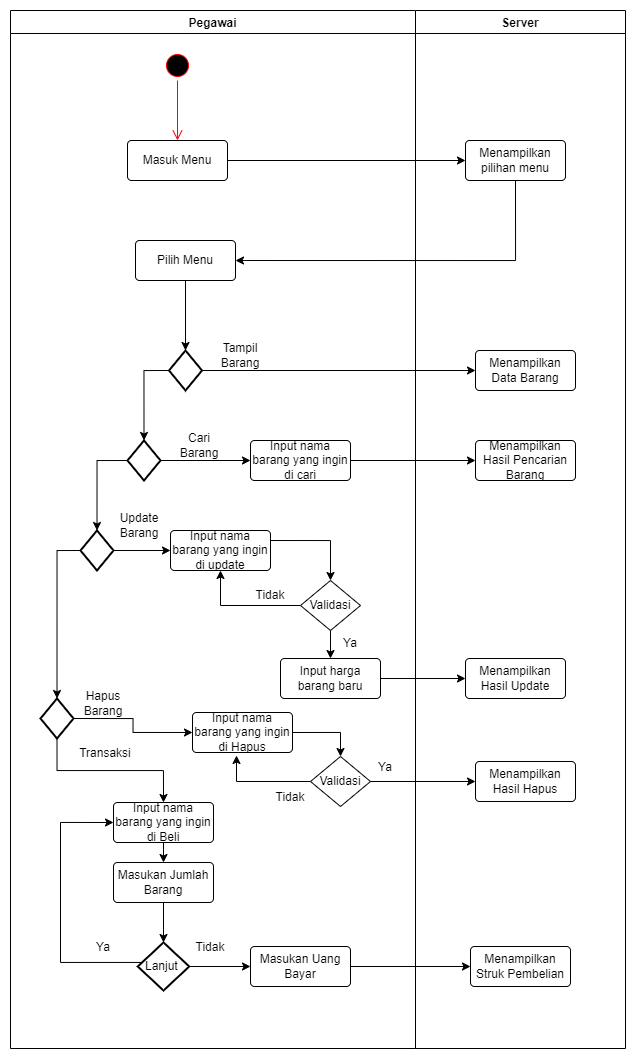

The diagram above was exported from draw.io. Its source (the exported page's mxGraphModel, read from the mxfile embedded in the PNG):
<mxGraphModel dx="914" dy="507" grid="1" gridSize="10" guides="1" tooltips="1" connect="1" arrows="1" fold="1" page="1" pageScale="1" pageWidth="850" pageHeight="1100" math="0" shadow="0">
  <root>
    <mxCell id="0" />
    <mxCell id="1" parent="0" />
    <mxCell id="brHn_0UggrezOGqMoasW-1" value="Pegawai" style="swimlane;" vertex="1" parent="1">
      <mxGeometry x="20" y="48" width="405" height="1038" as="geometry" />
    </mxCell>
    <mxCell id="brHn_0UggrezOGqMoasW-4" value="" style="ellipse;html=1;shape=startState;fillColor=#000000;strokeColor=#ff0000;" vertex="1" parent="brHn_0UggrezOGqMoasW-1">
      <mxGeometry x="152" y="40" width="30" height="30" as="geometry" />
    </mxCell>
    <mxCell id="brHn_0UggrezOGqMoasW-5" value="" style="edgeStyle=orthogonalEdgeStyle;html=1;verticalAlign=bottom;endArrow=open;endSize=8;strokeColor=#ff0000;rounded=0;" edge="1" source="brHn_0UggrezOGqMoasW-4" parent="brHn_0UggrezOGqMoasW-1">
      <mxGeometry relative="1" as="geometry">
        <mxPoint x="167" y="130" as="targetPoint" />
      </mxGeometry>
    </mxCell>
    <mxCell id="brHn_0UggrezOGqMoasW-6" value="Masuk Menu&lt;span style=&quot;color: rgba(0, 0, 0, 0); font-family: monospace; font-size: 0px; text-align: start;&quot;&gt;%3CmxGraphModel%3E%3Croot%3E%3CmxCell%20id%3D%220%22%2F%3E%3CmxCell%20id%3D%221%22%20parent%3D%220%22%2F%3E%3CmxCell%20id%3D%222%22%20value%3D%22%22%20style%3D%22endArrow%3Dnone%3Bhtml%3D1%3Brounded%3D0%3BexitX%3D1%3BexitY%3D0.3333333333333333%3BexitDx%3D0%3BexitDy%3D0%3BexitPerimeter%3D0%3BentryX%3D0%3BentryY%3D0.5%3BentryDx%3D0%3BentryDy%3D0%3B%22%20edge%3D%221%22%20parent%3D%221%22%3E%3CmxGeometry%20width%3D%2250%22%20height%3D%2250%22%20relative%3D%221%22%20as%3D%22geometry%22%3E%3CmxPoint%20x%3D%22110%22%20y%3D%22490%22%20as%3D%22sourcePoint%22%2F%3E%3CmxPoint%20x%3D%22240%22%20y%3D%22395%22%20as%3D%22targetPoint%22%2F%3E%3C%2FmxGeometry%3E%3C%2FmxCell%3E%3C%2Froot%3E%3C%2FmxGraphModel%3E&lt;/span&gt;" style="rounded=1;arcSize=10;whiteSpace=wrap;html=1;align=center;" vertex="1" parent="brHn_0UggrezOGqMoasW-1">
      <mxGeometry x="117" y="130" width="100" height="40" as="geometry" />
    </mxCell>
    <mxCell id="brHn_0UggrezOGqMoasW-59" style="edgeStyle=orthogonalEdgeStyle;rounded=0;orthogonalLoop=1;jettySize=auto;html=1;exitX=0.5;exitY=1;exitDx=0;exitDy=0;" edge="1" parent="brHn_0UggrezOGqMoasW-1" source="brHn_0UggrezOGqMoasW-8" target="brHn_0UggrezOGqMoasW-12">
      <mxGeometry relative="1" as="geometry" />
    </mxCell>
    <mxCell id="brHn_0UggrezOGqMoasW-8" value="Pilih Menu" style="rounded=1;arcSize=10;whiteSpace=wrap;html=1;align=center;" vertex="1" parent="brHn_0UggrezOGqMoasW-1">
      <mxGeometry x="125" y="230" width="100" height="40" as="geometry" />
    </mxCell>
    <mxCell id="brHn_0UggrezOGqMoasW-26" style="edgeStyle=orthogonalEdgeStyle;rounded=0;orthogonalLoop=1;jettySize=auto;html=1;exitX=0;exitY=0.5;exitDx=0;exitDy=0;exitPerimeter=0;entryX=0.5;entryY=0;entryDx=0;entryDy=0;entryPerimeter=0;" edge="1" parent="brHn_0UggrezOGqMoasW-1" source="brHn_0UggrezOGqMoasW-12" target="brHn_0UggrezOGqMoasW-13">
      <mxGeometry relative="1" as="geometry" />
    </mxCell>
    <mxCell id="brHn_0UggrezOGqMoasW-12" value="" style="strokeWidth=2;html=1;shape=mxgraph.flowchart.decision;whiteSpace=wrap;" vertex="1" parent="brHn_0UggrezOGqMoasW-1">
      <mxGeometry x="158.5" y="340" width="33" height="40" as="geometry" />
    </mxCell>
    <mxCell id="brHn_0UggrezOGqMoasW-23" style="edgeStyle=orthogonalEdgeStyle;rounded=0;orthogonalLoop=1;jettySize=auto;html=1;exitX=1;exitY=0.5;exitDx=0;exitDy=0;exitPerimeter=0;" edge="1" parent="brHn_0UggrezOGqMoasW-1" source="brHn_0UggrezOGqMoasW-13" target="brHn_0UggrezOGqMoasW-21">
      <mxGeometry relative="1" as="geometry" />
    </mxCell>
    <mxCell id="brHn_0UggrezOGqMoasW-25" style="edgeStyle=orthogonalEdgeStyle;rounded=0;orthogonalLoop=1;jettySize=auto;html=1;exitX=0;exitY=0.5;exitDx=0;exitDy=0;exitPerimeter=0;entryX=0.5;entryY=0;entryDx=0;entryDy=0;entryPerimeter=0;" edge="1" parent="brHn_0UggrezOGqMoasW-1" source="brHn_0UggrezOGqMoasW-13" target="brHn_0UggrezOGqMoasW-16">
      <mxGeometry relative="1" as="geometry" />
    </mxCell>
    <mxCell id="brHn_0UggrezOGqMoasW-13" value="" style="strokeWidth=2;html=1;shape=mxgraph.flowchart.decision;whiteSpace=wrap;" vertex="1" parent="brHn_0UggrezOGqMoasW-1">
      <mxGeometry x="117" y="430" width="33" height="40" as="geometry" />
    </mxCell>
    <mxCell id="brHn_0UggrezOGqMoasW-33" style="edgeStyle=orthogonalEdgeStyle;rounded=0;orthogonalLoop=1;jettySize=auto;html=1;exitX=1;exitY=0.5;exitDx=0;exitDy=0;exitPerimeter=0;entryX=0;entryY=0.5;entryDx=0;entryDy=0;" edge="1" parent="brHn_0UggrezOGqMoasW-1" source="brHn_0UggrezOGqMoasW-16" target="brHn_0UggrezOGqMoasW-30">
      <mxGeometry relative="1" as="geometry" />
    </mxCell>
    <mxCell id="brHn_0UggrezOGqMoasW-39" style="edgeStyle=orthogonalEdgeStyle;rounded=0;orthogonalLoop=1;jettySize=auto;html=1;exitX=0;exitY=0.5;exitDx=0;exitDy=0;exitPerimeter=0;entryX=0.5;entryY=0;entryDx=0;entryDy=0;entryPerimeter=0;" edge="1" parent="brHn_0UggrezOGqMoasW-1" source="brHn_0UggrezOGqMoasW-16" target="brHn_0UggrezOGqMoasW-15">
      <mxGeometry relative="1" as="geometry" />
    </mxCell>
    <mxCell id="brHn_0UggrezOGqMoasW-16" value="" style="strokeWidth=2;html=1;shape=mxgraph.flowchart.decision;whiteSpace=wrap;" vertex="1" parent="brHn_0UggrezOGqMoasW-1">
      <mxGeometry x="70" y="520" width="33" height="40" as="geometry" />
    </mxCell>
    <mxCell id="brHn_0UggrezOGqMoasW-40" style="edgeStyle=orthogonalEdgeStyle;rounded=0;orthogonalLoop=1;jettySize=auto;html=1;exitX=1;exitY=0.5;exitDx=0;exitDy=0;exitPerimeter=0;entryX=0;entryY=0.5;entryDx=0;entryDy=0;" edge="1" parent="brHn_0UggrezOGqMoasW-1" source="brHn_0UggrezOGqMoasW-15" target="brHn_0UggrezOGqMoasW-37">
      <mxGeometry relative="1" as="geometry" />
    </mxCell>
    <mxCell id="brHn_0UggrezOGqMoasW-48" style="edgeStyle=orthogonalEdgeStyle;rounded=0;orthogonalLoop=1;jettySize=auto;html=1;exitX=0.5;exitY=1;exitDx=0;exitDy=0;exitPerimeter=0;entryX=0.5;entryY=0;entryDx=0;entryDy=0;" edge="1" parent="brHn_0UggrezOGqMoasW-1" source="brHn_0UggrezOGqMoasW-15" target="brHn_0UggrezOGqMoasW-43">
      <mxGeometry relative="1" as="geometry" />
    </mxCell>
    <mxCell id="brHn_0UggrezOGqMoasW-15" value="" style="strokeWidth=2;html=1;shape=mxgraph.flowchart.decision;whiteSpace=wrap;" vertex="1" parent="brHn_0UggrezOGqMoasW-1">
      <mxGeometry x="30" y="688" width="33" height="40" as="geometry" />
    </mxCell>
    <mxCell id="brHn_0UggrezOGqMoasW-21" value="Input nama barang yang ingin di cari" style="rounded=1;arcSize=10;whiteSpace=wrap;html=1;align=center;" vertex="1" parent="brHn_0UggrezOGqMoasW-1">
      <mxGeometry x="240" y="430" width="100" height="40" as="geometry" />
    </mxCell>
    <mxCell id="brHn_0UggrezOGqMoasW-28" value="Tampil Barang" style="text;html=1;strokeColor=none;fillColor=none;align=center;verticalAlign=middle;whiteSpace=wrap;rounded=0;" vertex="1" parent="brHn_0UggrezOGqMoasW-1">
      <mxGeometry x="200" y="330" width="60" height="30" as="geometry" />
    </mxCell>
    <mxCell id="brHn_0UggrezOGqMoasW-29" value="Cari Barang" style="text;html=1;strokeColor=none;fillColor=none;align=center;verticalAlign=middle;whiteSpace=wrap;rounded=0;" vertex="1" parent="brHn_0UggrezOGqMoasW-1">
      <mxGeometry x="158.5" y="420" width="60" height="30" as="geometry" />
    </mxCell>
    <mxCell id="brHn_0UggrezOGqMoasW-63" style="edgeStyle=orthogonalEdgeStyle;rounded=0;orthogonalLoop=1;jettySize=auto;html=1;exitX=1;exitY=0.25;exitDx=0;exitDy=0;entryX=0.5;entryY=0;entryDx=0;entryDy=0;" edge="1" parent="brHn_0UggrezOGqMoasW-1" source="brHn_0UggrezOGqMoasW-30" target="brHn_0UggrezOGqMoasW-61">
      <mxGeometry relative="1" as="geometry" />
    </mxCell>
    <mxCell id="brHn_0UggrezOGqMoasW-30" value="Input nama barang yang ingin di update" style="rounded=1;arcSize=10;whiteSpace=wrap;html=1;align=center;" vertex="1" parent="brHn_0UggrezOGqMoasW-1">
      <mxGeometry x="160" y="520" width="100" height="40" as="geometry" />
    </mxCell>
    <mxCell id="brHn_0UggrezOGqMoasW-31" value="Input harga barang baru" style="rounded=1;arcSize=10;whiteSpace=wrap;html=1;align=center;" vertex="1" parent="brHn_0UggrezOGqMoasW-1">
      <mxGeometry x="270" y="648" width="100" height="40" as="geometry" />
    </mxCell>
    <mxCell id="brHn_0UggrezOGqMoasW-36" value="Update Barang" style="text;html=1;strokeColor=none;fillColor=none;align=center;verticalAlign=middle;whiteSpace=wrap;rounded=0;" vertex="1" parent="brHn_0UggrezOGqMoasW-1">
      <mxGeometry x="98.5" y="500" width="60" height="30" as="geometry" />
    </mxCell>
    <mxCell id="brHn_0UggrezOGqMoasW-37" value="Input nama barang yang ingin di Hapus" style="rounded=1;arcSize=10;whiteSpace=wrap;html=1;align=center;" vertex="1" parent="brHn_0UggrezOGqMoasW-1">
      <mxGeometry x="182" y="702" width="100" height="40" as="geometry" />
    </mxCell>
    <mxCell id="brHn_0UggrezOGqMoasW-42" value="Hapus Barang" style="text;html=1;strokeColor=none;fillColor=none;align=center;verticalAlign=middle;whiteSpace=wrap;rounded=0;" vertex="1" parent="brHn_0UggrezOGqMoasW-1">
      <mxGeometry x="63" y="678" width="60" height="30" as="geometry" />
    </mxCell>
    <mxCell id="brHn_0UggrezOGqMoasW-51" style="edgeStyle=orthogonalEdgeStyle;rounded=0;orthogonalLoop=1;jettySize=auto;html=1;exitX=0.5;exitY=1;exitDx=0;exitDy=0;entryX=0.5;entryY=0;entryDx=0;entryDy=0;" edge="1" parent="brHn_0UggrezOGqMoasW-1" source="brHn_0UggrezOGqMoasW-43" target="brHn_0UggrezOGqMoasW-44">
      <mxGeometry relative="1" as="geometry" />
    </mxCell>
    <mxCell id="brHn_0UggrezOGqMoasW-43" value="Input nama barang yang ingin di Beli" style="rounded=1;arcSize=10;whiteSpace=wrap;html=1;align=center;" vertex="1" parent="brHn_0UggrezOGqMoasW-1">
      <mxGeometry x="103" y="792" width="100" height="40" as="geometry" />
    </mxCell>
    <mxCell id="brHn_0UggrezOGqMoasW-52" style="edgeStyle=orthogonalEdgeStyle;rounded=0;orthogonalLoop=1;jettySize=auto;html=1;exitX=0.5;exitY=1;exitDx=0;exitDy=0;entryX=0.5;entryY=0;entryDx=0;entryDy=0;entryPerimeter=0;" edge="1" parent="brHn_0UggrezOGqMoasW-1" source="brHn_0UggrezOGqMoasW-44" target="brHn_0UggrezOGqMoasW-45">
      <mxGeometry relative="1" as="geometry" />
    </mxCell>
    <mxCell id="brHn_0UggrezOGqMoasW-44" value="Masukan Jumlah Barang" style="rounded=1;arcSize=10;whiteSpace=wrap;html=1;align=center;" vertex="1" parent="brHn_0UggrezOGqMoasW-1">
      <mxGeometry x="103" y="852" width="100" height="40" as="geometry" />
    </mxCell>
    <mxCell id="brHn_0UggrezOGqMoasW-47" style="edgeStyle=orthogonalEdgeStyle;rounded=0;orthogonalLoop=1;jettySize=auto;html=1;exitX=0;exitY=0.5;exitDx=0;exitDy=0;exitPerimeter=0;entryX=0;entryY=0.5;entryDx=0;entryDy=0;" edge="1" parent="brHn_0UggrezOGqMoasW-1" source="brHn_0UggrezOGqMoasW-45" target="brHn_0UggrezOGqMoasW-43">
      <mxGeometry relative="1" as="geometry">
        <Array as="points">
          <mxPoint x="139" y="952" />
          <mxPoint x="50" y="952" />
          <mxPoint x="50" y="812" />
        </Array>
      </mxGeometry>
    </mxCell>
    <mxCell id="brHn_0UggrezOGqMoasW-55" style="edgeStyle=orthogonalEdgeStyle;rounded=0;orthogonalLoop=1;jettySize=auto;html=1;exitX=1;exitY=0.5;exitDx=0;exitDy=0;exitPerimeter=0;entryX=0;entryY=0.5;entryDx=0;entryDy=0;" edge="1" parent="brHn_0UggrezOGqMoasW-1" source="brHn_0UggrezOGqMoasW-45" target="brHn_0UggrezOGqMoasW-53">
      <mxGeometry relative="1" as="geometry" />
    </mxCell>
    <mxCell id="brHn_0UggrezOGqMoasW-45" value="Lanjut&amp;nbsp;" style="strokeWidth=2;html=1;shape=mxgraph.flowchart.decision;whiteSpace=wrap;" vertex="1" parent="brHn_0UggrezOGqMoasW-1">
      <mxGeometry x="127.25" y="932" width="51.5" height="48" as="geometry" />
    </mxCell>
    <mxCell id="brHn_0UggrezOGqMoasW-49" value="Transaksi" style="text;html=1;strokeColor=none;fillColor=none;align=center;verticalAlign=middle;whiteSpace=wrap;rounded=0;" vertex="1" parent="brHn_0UggrezOGqMoasW-1">
      <mxGeometry x="65" y="728" width="60" height="30" as="geometry" />
    </mxCell>
    <mxCell id="brHn_0UggrezOGqMoasW-50" value="Ya" style="text;html=1;strokeColor=none;fillColor=none;align=center;verticalAlign=middle;whiteSpace=wrap;rounded=0;" vertex="1" parent="brHn_0UggrezOGqMoasW-1">
      <mxGeometry x="63" y="922" width="60" height="30" as="geometry" />
    </mxCell>
    <mxCell id="brHn_0UggrezOGqMoasW-53" value="Masukan Uang Bayar" style="rounded=1;arcSize=10;whiteSpace=wrap;html=1;align=center;" vertex="1" parent="brHn_0UggrezOGqMoasW-1">
      <mxGeometry x="240" y="936" width="100" height="40" as="geometry" />
    </mxCell>
    <mxCell id="brHn_0UggrezOGqMoasW-60" value="Tidak" style="text;html=1;strokeColor=none;fillColor=none;align=center;verticalAlign=middle;whiteSpace=wrap;rounded=0;" vertex="1" parent="brHn_0UggrezOGqMoasW-1">
      <mxGeometry x="170" y="922" width="60" height="30" as="geometry" />
    </mxCell>
    <mxCell id="brHn_0UggrezOGqMoasW-62" style="edgeStyle=orthogonalEdgeStyle;rounded=0;orthogonalLoop=1;jettySize=auto;html=1;exitX=0.5;exitY=1;exitDx=0;exitDy=0;entryX=0.5;entryY=0;entryDx=0;entryDy=0;" edge="1" parent="brHn_0UggrezOGqMoasW-1" source="brHn_0UggrezOGqMoasW-61" target="brHn_0UggrezOGqMoasW-31">
      <mxGeometry relative="1" as="geometry" />
    </mxCell>
    <mxCell id="brHn_0UggrezOGqMoasW-64" style="edgeStyle=orthogonalEdgeStyle;rounded=0;orthogonalLoop=1;jettySize=auto;html=1;exitX=0;exitY=0.5;exitDx=0;exitDy=0;entryX=0.5;entryY=1;entryDx=0;entryDy=0;" edge="1" parent="brHn_0UggrezOGqMoasW-1" source="brHn_0UggrezOGqMoasW-61" target="brHn_0UggrezOGqMoasW-30">
      <mxGeometry relative="1" as="geometry" />
    </mxCell>
    <mxCell id="brHn_0UggrezOGqMoasW-61" value="Validasi" style="rhombus;whiteSpace=wrap;html=1;" vertex="1" parent="brHn_0UggrezOGqMoasW-1">
      <mxGeometry x="290" y="570" width="60" height="50" as="geometry" />
    </mxCell>
    <mxCell id="brHn_0UggrezOGqMoasW-71" value="Ya" style="text;html=1;strokeColor=none;fillColor=none;align=center;verticalAlign=middle;whiteSpace=wrap;rounded=0;" vertex="1" parent="brHn_0UggrezOGqMoasW-1">
      <mxGeometry x="310" y="618" width="60" height="30" as="geometry" />
    </mxCell>
    <mxCell id="brHn_0UggrezOGqMoasW-72" value="Ya" style="text;html=1;strokeColor=none;fillColor=none;align=center;verticalAlign=middle;whiteSpace=wrap;rounded=0;" vertex="1" parent="brHn_0UggrezOGqMoasW-1">
      <mxGeometry x="345" y="742" width="60" height="30" as="geometry" />
    </mxCell>
    <mxCell id="brHn_0UggrezOGqMoasW-73" value="Tidak" style="text;html=1;strokeColor=none;fillColor=none;align=center;verticalAlign=middle;whiteSpace=wrap;rounded=0;" vertex="1" parent="brHn_0UggrezOGqMoasW-1">
      <mxGeometry x="230" y="570" width="60" height="30" as="geometry" />
    </mxCell>
    <mxCell id="brHn_0UggrezOGqMoasW-74" value="Tidak" style="text;html=1;strokeColor=none;fillColor=none;align=center;verticalAlign=middle;whiteSpace=wrap;rounded=0;" vertex="1" parent="brHn_0UggrezOGqMoasW-1">
      <mxGeometry x="250" y="772" width="60" height="30" as="geometry" />
    </mxCell>
    <mxCell id="brHn_0UggrezOGqMoasW-2" value="Server" style="swimlane;" vertex="1" parent="1">
      <mxGeometry x="425" y="48" width="210" height="1038" as="geometry" />
    </mxCell>
    <mxCell id="brHn_0UggrezOGqMoasW-7" value="Menampilkan pilihan menu" style="rounded=1;arcSize=10;whiteSpace=wrap;html=1;align=center;" vertex="1" parent="brHn_0UggrezOGqMoasW-2">
      <mxGeometry x="50" y="130" width="100" height="40" as="geometry" />
    </mxCell>
    <mxCell id="brHn_0UggrezOGqMoasW-18" value="Menampilkan Data Barang" style="rounded=1;arcSize=10;whiteSpace=wrap;html=1;align=center;" vertex="1" parent="brHn_0UggrezOGqMoasW-2">
      <mxGeometry x="60" y="340" width="100" height="40" as="geometry" />
    </mxCell>
    <mxCell id="brHn_0UggrezOGqMoasW-22" value="Menampilkan Hasil Pencarian Barang" style="rounded=1;arcSize=10;whiteSpace=wrap;html=1;align=center;" vertex="1" parent="brHn_0UggrezOGqMoasW-2">
      <mxGeometry x="60" y="430" width="100" height="40" as="geometry" />
    </mxCell>
    <mxCell id="brHn_0UggrezOGqMoasW-32" value="Menampilkan Hasil Update" style="rounded=1;arcSize=10;whiteSpace=wrap;html=1;align=center;" vertex="1" parent="brHn_0UggrezOGqMoasW-2">
      <mxGeometry x="50" y="648" width="100" height="40" as="geometry" />
    </mxCell>
    <mxCell id="brHn_0UggrezOGqMoasW-38" value="Menampilkan Hasil Hapus" style="rounded=1;arcSize=10;whiteSpace=wrap;html=1;align=center;" vertex="1" parent="brHn_0UggrezOGqMoasW-2">
      <mxGeometry x="60" y="751" width="100" height="40" as="geometry" />
    </mxCell>
    <mxCell id="brHn_0UggrezOGqMoasW-54" value="Menampilkan Struk Pembelian" style="rounded=1;arcSize=10;whiteSpace=wrap;html=1;align=center;" vertex="1" parent="brHn_0UggrezOGqMoasW-2">
      <mxGeometry x="55" y="936" width="100" height="40" as="geometry" />
    </mxCell>
    <mxCell id="brHn_0UggrezOGqMoasW-19" style="edgeStyle=orthogonalEdgeStyle;rounded=0;orthogonalLoop=1;jettySize=auto;html=1;exitX=1;exitY=0.5;exitDx=0;exitDy=0;exitPerimeter=0;" edge="1" parent="1" source="brHn_0UggrezOGqMoasW-12" target="brHn_0UggrezOGqMoasW-18">
      <mxGeometry relative="1" as="geometry" />
    </mxCell>
    <mxCell id="brHn_0UggrezOGqMoasW-24" style="edgeStyle=orthogonalEdgeStyle;rounded=0;orthogonalLoop=1;jettySize=auto;html=1;exitX=1;exitY=0.5;exitDx=0;exitDy=0;entryX=0;entryY=0.5;entryDx=0;entryDy=0;" edge="1" parent="1" source="brHn_0UggrezOGqMoasW-21" target="brHn_0UggrezOGqMoasW-22">
      <mxGeometry relative="1" as="geometry" />
    </mxCell>
    <mxCell id="brHn_0UggrezOGqMoasW-35" style="edgeStyle=orthogonalEdgeStyle;rounded=0;orthogonalLoop=1;jettySize=auto;html=1;exitX=1;exitY=0.5;exitDx=0;exitDy=0;entryX=0;entryY=0.5;entryDx=0;entryDy=0;" edge="1" parent="1" source="brHn_0UggrezOGqMoasW-31" target="brHn_0UggrezOGqMoasW-32">
      <mxGeometry relative="1" as="geometry" />
    </mxCell>
    <mxCell id="brHn_0UggrezOGqMoasW-56" style="edgeStyle=orthogonalEdgeStyle;rounded=0;orthogonalLoop=1;jettySize=auto;html=1;exitX=1;exitY=0.5;exitDx=0;exitDy=0;entryX=0;entryY=0.5;entryDx=0;entryDy=0;" edge="1" parent="1" source="brHn_0UggrezOGqMoasW-53" target="brHn_0UggrezOGqMoasW-54">
      <mxGeometry relative="1" as="geometry" />
    </mxCell>
    <mxCell id="brHn_0UggrezOGqMoasW-57" style="edgeStyle=orthogonalEdgeStyle;rounded=0;orthogonalLoop=1;jettySize=auto;html=1;exitX=1;exitY=0.5;exitDx=0;exitDy=0;" edge="1" parent="1" source="brHn_0UggrezOGqMoasW-6" target="brHn_0UggrezOGqMoasW-7">
      <mxGeometry relative="1" as="geometry" />
    </mxCell>
    <mxCell id="brHn_0UggrezOGqMoasW-58" style="edgeStyle=orthogonalEdgeStyle;rounded=0;orthogonalLoop=1;jettySize=auto;html=1;exitX=0.5;exitY=1;exitDx=0;exitDy=0;entryX=1;entryY=0.5;entryDx=0;entryDy=0;" edge="1" parent="1" source="brHn_0UggrezOGqMoasW-7" target="brHn_0UggrezOGqMoasW-8">
      <mxGeometry relative="1" as="geometry" />
    </mxCell>
    <mxCell id="brHn_0UggrezOGqMoasW-68" style="edgeStyle=orthogonalEdgeStyle;rounded=0;orthogonalLoop=1;jettySize=auto;html=1;exitX=1;exitY=0.5;exitDx=0;exitDy=0;entryX=0;entryY=0.5;entryDx=0;entryDy=0;" edge="1" parent="1" source="brHn_0UggrezOGqMoasW-67" target="brHn_0UggrezOGqMoasW-38">
      <mxGeometry relative="1" as="geometry" />
    </mxCell>
    <mxCell id="brHn_0UggrezOGqMoasW-70" style="edgeStyle=orthogonalEdgeStyle;rounded=0;orthogonalLoop=1;jettySize=auto;html=1;exitX=0;exitY=0.5;exitDx=0;exitDy=0;entryX=0.44;entryY=1.075;entryDx=0;entryDy=0;entryPerimeter=0;" edge="1" parent="1" source="brHn_0UggrezOGqMoasW-67" target="brHn_0UggrezOGqMoasW-37">
      <mxGeometry relative="1" as="geometry" />
    </mxCell>
    <mxCell id="brHn_0UggrezOGqMoasW-67" value="Validasi" style="rhombus;whiteSpace=wrap;html=1;" vertex="1" parent="1">
      <mxGeometry x="320" y="794" width="60" height="50" as="geometry" />
    </mxCell>
    <mxCell id="brHn_0UggrezOGqMoasW-69" style="edgeStyle=orthogonalEdgeStyle;rounded=0;orthogonalLoop=1;jettySize=auto;html=1;exitX=1;exitY=0.5;exitDx=0;exitDy=0;entryX=0.5;entryY=0;entryDx=0;entryDy=0;" edge="1" parent="1" source="brHn_0UggrezOGqMoasW-37" target="brHn_0UggrezOGqMoasW-67">
      <mxGeometry relative="1" as="geometry" />
    </mxCell>
  </root>
</mxGraphModel>